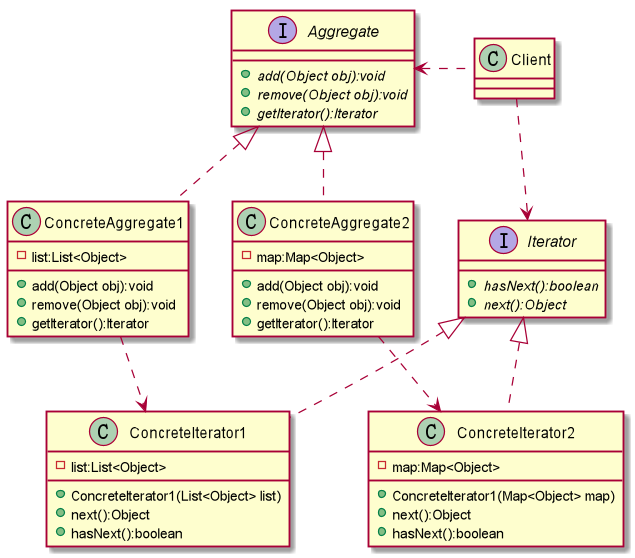

The diagram above was rendered by PlantUML. Its source (embedded in the PNG):
@startuml

class Client

Interface Aggregate{
    +{abstract}add(Object obj):void
    +{abstract}remove(Object obj):void
    +{abstract}getIterator():Iterator
}

Interface Iterator{
    +{abstract}hasNext():boolean
    +{abstract}next():Object
}

class ConcreteAggregate1{
    -list:List<Object>
    +add(Object obj):void
    +remove(Object obj):void
    +getIterator():Iterator
}

class ConcreteAggregate2{
    -map:Map<Object>
    +add(Object obj):void
    +remove(Object obj):void
    +getIterator():Iterator
}

class ConcreteIterator1{
    -list:List<Object>
    +ConcreteIterator1(List<Object> list)
    +next():Object
    +hasNext():boolean
}

class ConcreteIterator2{
    -map:Map<Object>
    +ConcreteIterator1(Map<Object> map)
    +next():Object
    +hasNext():boolean
}

ConcreteIterator1 .up.|> Iterator
ConcreteIterator2 .up.|> Iterator
ConcreteAggregate1 .up.|> Aggregate
ConcreteAggregate2 .up.|> Aggregate
ConcreteAggregate1 ..> ConcreteIterator1
ConcreteAggregate2 ..> ConcreteIterator2
Client .left.>Aggregate
Client .down.>Iterator
Iterator -left[hidden]-> ConcreteAggregate2
ConcreteAggregate2 -left[hidden]-> ConcreteAggregate1

@enduml